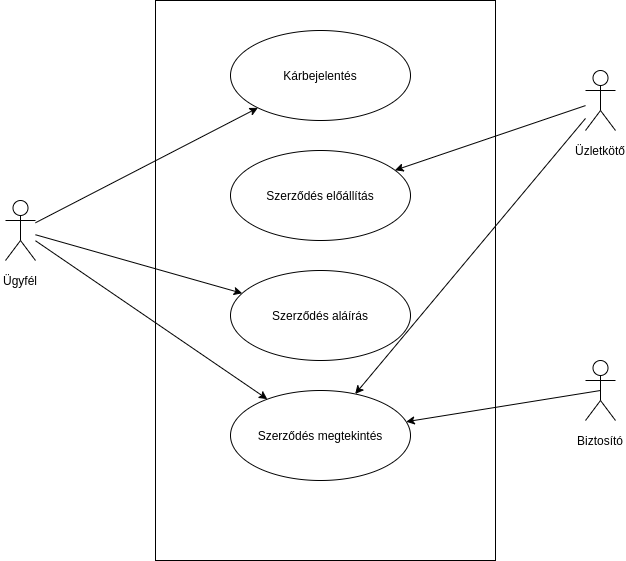

The diagram above was exported from draw.io. Its source (the exported page's mxGraphModel, read from the mxfile embedded in the PNG):
<mxGraphModel dx="1355" dy="774" grid="1" gridSize="10" guides="1" tooltips="1" connect="1" arrows="1" fold="1" page="1" pageScale="1" pageWidth="850" pageHeight="1100" math="0" shadow="0">
  <root>
    <mxCell id="0" />
    <mxCell id="1" parent="0" />
    <mxCell id="kspl4xFnEHMLENLHot1K-3" value="" style="rounded=0;whiteSpace=wrap;html=1;" parent="1" vertex="1">
      <mxGeometry x="230" y="110" width="340" height="560" as="geometry" />
    </mxCell>
    <mxCell id="kspl4xFnEHMLENLHot1K-1" value="Kárbejelentés" style="ellipse;whiteSpace=wrap;html=1;" parent="1" vertex="1">
      <mxGeometry x="305" y="140" width="180" height="90" as="geometry" />
    </mxCell>
    <mxCell id="kspl4xFnEHMLENLHot1K-4" value="Szerződés előállítás" style="ellipse;whiteSpace=wrap;html=1;" parent="1" vertex="1">
      <mxGeometry x="305" y="260" width="180" height="90" as="geometry" />
    </mxCell>
    <mxCell id="kspl4xFnEHMLENLHot1K-5" value="Szerződés aláírás" style="ellipse;whiteSpace=wrap;html=1;" parent="1" vertex="1">
      <mxGeometry x="305" y="380" width="180" height="90" as="geometry" />
    </mxCell>
    <mxCell id="kspl4xFnEHMLENLHot1K-6" value="Szerződés megtekintés" style="ellipse;whiteSpace=wrap;html=1;" parent="1" vertex="1">
      <mxGeometry x="305" y="500" width="180" height="90" as="geometry" />
    </mxCell>
    <mxCell id="kspl4xFnEHMLENLHot1K-7" value="Actor" style="shape=umlActor;verticalLabelPosition=bottom;verticalAlign=top;html=1;outlineConnect=0;noLabel=1;fontColor=none;" parent="1" vertex="1">
      <mxGeometry x="80" y="310" width="30" height="60" as="geometry" />
    </mxCell>
    <mxCell id="kspl4xFnEHMLENLHot1K-10" value="Actor" style="shape=umlActor;verticalLabelPosition=bottom;verticalAlign=top;html=1;outlineConnect=0;noLabel=1;fontColor=none;" parent="1" vertex="1">
      <mxGeometry x="660" y="180" width="30" height="60" as="geometry" />
    </mxCell>
    <mxCell id="kspl4xFnEHMLENLHot1K-12" value="Actor" style="shape=umlActor;verticalLabelPosition=bottom;verticalAlign=top;html=1;outlineConnect=0;noLabel=1;fontColor=none;" parent="1" vertex="1">
      <mxGeometry x="660" y="470" width="30" height="60" as="geometry" />
    </mxCell>
    <mxCell id="kspl4xFnEHMLENLHot1K-16" value="Ügyfél" style="text;html=1;strokeColor=none;fillColor=none;align=center;verticalAlign=middle;whiteSpace=wrap;rounded=0;fontColor=none;" parent="1" vertex="1">
      <mxGeometry x="75" y="380" width="40" height="20" as="geometry" />
    </mxCell>
    <mxCell id="kspl4xFnEHMLENLHot1K-18" value="Üzletkötő" style="text;html=1;strokeColor=none;fillColor=none;align=center;verticalAlign=middle;whiteSpace=wrap;rounded=0;fontColor=none;" parent="1" vertex="1">
      <mxGeometry x="655" y="250" width="40" height="20" as="geometry" />
    </mxCell>
    <mxCell id="kspl4xFnEHMLENLHot1K-19" value="Biztosító" style="text;html=1;strokeColor=none;fillColor=none;align=center;verticalAlign=middle;whiteSpace=wrap;rounded=0;fontColor=none;" parent="1" vertex="1">
      <mxGeometry x="655" y="540" width="40" height="20" as="geometry" />
    </mxCell>
    <mxCell id="kspl4xFnEHMLENLHot1K-23" value="" style="endArrow=classic;html=1;fontColor=none;" parent="1" source="kspl4xFnEHMLENLHot1K-7" target="kspl4xFnEHMLENLHot1K-1" edge="1">
      <mxGeometry width="50" height="50" relative="1" as="geometry">
        <mxPoint x="170" y="310" as="sourcePoint" />
        <mxPoint x="450" y="370" as="targetPoint" />
      </mxGeometry>
    </mxCell>
    <mxCell id="kspl4xFnEHMLENLHot1K-24" value="" style="endArrow=classic;html=1;fontColor=none;" parent="1" source="kspl4xFnEHMLENLHot1K-7" target="kspl4xFnEHMLENLHot1K-5" edge="1">
      <mxGeometry width="50" height="50" relative="1" as="geometry">
        <mxPoint x="400" y="420" as="sourcePoint" />
        <mxPoint x="450" y="370" as="targetPoint" />
      </mxGeometry>
    </mxCell>
    <mxCell id="kspl4xFnEHMLENLHot1K-25" value="" style="endArrow=classic;html=1;fontColor=none;" parent="1" source="kspl4xFnEHMLENLHot1K-7" target="kspl4xFnEHMLENLHot1K-6" edge="1">
      <mxGeometry width="50" height="50" relative="1" as="geometry">
        <mxPoint x="400" y="420" as="sourcePoint" />
        <mxPoint x="450" y="370" as="targetPoint" />
      </mxGeometry>
    </mxCell>
    <mxCell id="kspl4xFnEHMLENLHot1K-26" value="" style="endArrow=classic;html=1;fontColor=none;" parent="1" source="kspl4xFnEHMLENLHot1K-10" target="kspl4xFnEHMLENLHot1K-4" edge="1">
      <mxGeometry width="50" height="50" relative="1" as="geometry">
        <mxPoint x="400" y="420" as="sourcePoint" />
        <mxPoint x="450" y="370" as="targetPoint" />
      </mxGeometry>
    </mxCell>
    <mxCell id="kspl4xFnEHMLENLHot1K-27" value="" style="endArrow=classic;html=1;fontColor=none;" parent="1" source="kspl4xFnEHMLENLHot1K-10" target="kspl4xFnEHMLENLHot1K-6" edge="1">
      <mxGeometry width="50" height="50" relative="1" as="geometry">
        <mxPoint x="400" y="420" as="sourcePoint" />
        <mxPoint x="450" y="370" as="targetPoint" />
      </mxGeometry>
    </mxCell>
    <mxCell id="kspl4xFnEHMLENLHot1K-28" value="" style="endArrow=classic;html=1;fontColor=none;exitX=0.5;exitY=0.5;exitDx=0;exitDy=0;exitPerimeter=0;" parent="1" source="kspl4xFnEHMLENLHot1K-12" target="kspl4xFnEHMLENLHot1K-6" edge="1">
      <mxGeometry width="50" height="50" relative="1" as="geometry">
        <mxPoint x="400" y="420" as="sourcePoint" />
        <mxPoint x="450" y="370" as="targetPoint" />
      </mxGeometry>
    </mxCell>
  </root>
</mxGraphModel>